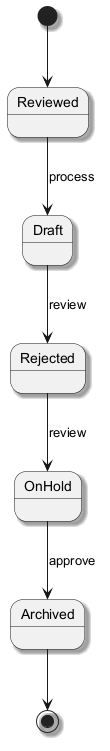

The diagram above was rendered by PlantUML. Its source (embedded in the PNG):
@startuml
skinparam backgroundColor #FFFFFF
skinparam classBackgroundColor #F1F8E9
skinparam classBorderColor #33691E
skinparam shadowing true
[*] --> Reviewed
Reviewed --> Draft : process
Draft --> Rejected : review
Rejected --> OnHold : review
OnHold --> Archived : approve
Archived --> [*]
@enduml